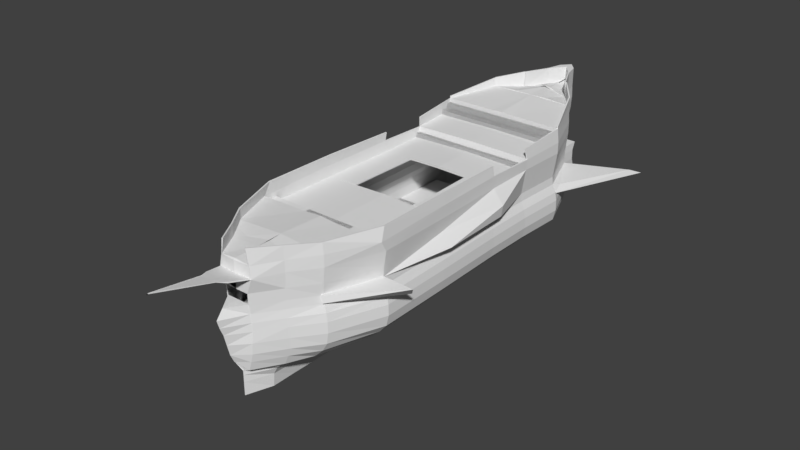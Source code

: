 # Source: ShipHull.blend  (saved by Blender 2.79.0; exported with 4.5.12 LTS)
import bpy
from mathutils import Matrix  # noqa: F401  (used for matrix-valued properties, if any)

bpy.ops.wm.read_factory_settings(use_empty=True)
scene = bpy.context.scene
scene.name = 'Scene'

# ---- collections
col_collection_1 = bpy.data.collections.new('Collection 1'); scene.collection.children.link(col_collection_1)

# ---- world
world_world = bpy.data.worlds.new('World'); scene.world = world_world
world_world.color = (0.05088, 0.05088, 0.05088)
world_world.use_sun_shadow = False
world_world.sun_shadow_jitter_overblur = 0.0
world_world.cycles.sampling_method = 'MANUAL'

# ---- meshes
me_outerhull = bpy.data.meshes.new('OuterHull')
me_outerhull.from_pydata([(-0.4215, -0.4842, -2.255e-08), (-0.3022, -1.0, 0.0), (-0.8175, -0.1964, 3.58e-08), (-1.291, -0.0191, 4.963e-08), (-1.834, 0.1366, 5.088e-08), (-2.209, 0.4834, 6.944e-08), (-2.485, 0.8023, 1.122e-07), (-2.583, 1.212, 1.322e-07), (-2.576, 1.623, 1.709e-07), (-2.513, 1.934, 2.002e-07), (-2.379, 2.238, 2.282e-07), (-2.344, 2.557, 2.534e-07), (-2.407, 3.001, 2.936e-07), (-2.492, 3.571, 3.453e-07), (-2.492, 4.015, 3.855e-07), (-2.429, 4.37, 4.126e-07), (-0.4215, -0.4842, -2.008), (-0.3022, -1.0, -2.008), (-0.8175, -0.1964, -2.008), (-1.291, -0.0191, -2.008), (-1.834, 0.1366, -2.008), (-2.209, 0.4834, -2.008), (-2.485, 0.8023, -2.008), (-2.583, 1.212, -2.008), (-2.576, 1.623, -2.008), (-2.513, 1.934, -2.008), (-2.379, 2.238, -2.008), (-2.344, 2.557, -2.008), (-2.407, 3.001, -2.008), (-2.492, 3.571, -2.008), (-2.492, 3.962, -2.064), (-2.429, 4.37, -2.008), (-0.4215, -0.4842, -4.015), (-0.3022, -1.0, -4.015), (-0.8175, -0.1964, -4.015), (-1.291, -0.0191, -4.015), (-1.834, 0.1366, -4.015), (-2.209, 0.4834, -4.015), (-2.558, 0.8023, -4.015), (-2.657, 1.212, -4.015), (-2.65, 1.623, -4.015), (-2.587, 1.934, -4.015), (-2.453, 2.238, -4.015), (-2.418, 2.557, -4.015), (-2.481, 3.001, -4.015), (-2.566, 3.571, -4.015), (-2.566, 4.015, -4.015), (-2.502, 4.564, -4.015), (-0.3485, -0.4842, -6.001), (-0.2659, -1.0, -6.001), (-0.623, -0.1964, -6.001), (-0.9509, -0.0191, -6.001), (-1.328, 0.1366, -6.001), (-1.587, 0.4834, -6.001), (-1.778, 0.8023, -6.001), (-1.847, 1.212, -6.001), (-1.842, 1.623, -6.001), (-1.798, 1.934, -6.001), (-1.705, 2.238, -6.001), (-1.681, 2.557, -6.001), (-1.725, 3.001, -6.001), (-1.783, 3.571, -6.001), (-1.783, 4.015, -6.001), (-1.739, 4.702, -6.001), (-0.3107, -0.4842, -6.992), (-0.2711, -1.0, -6.992), (-0.4418, -0.1964, -6.992), (-0.5986, -0.0191, -6.992), (-0.7786, 0.1366, -6.992), (-0.9027, 0.4834, -6.992), (-0.9941, 0.8023, -6.992), (-1.027, 1.212, -6.992), (-1.024, 1.623, -6.992), (-1.003, 1.934, -6.992), (-0.9591, 2.238, -6.992), (-0.9475, 2.557, -6.992), (-0.9685, 3.001, -6.992), (-0.9965, 3.571, -6.992), (-0.9965, 4.015, -6.992), (-0.9755, 4.598, -6.992), (-0.2528, 0.1366, -6.992), (-0.1828, -0.0191, -6.992), (-0.06274, -0.1964, -6.992), (-0.0416, -0.4842, -6.992), (-0.2528, -0.01938, -6.992), (-0.2895, 0.1366, -8.001), (-0.4135, 0.4834, -8.001), (-0.5049, 0.8023, -8.001), (-0.5377, 1.212, -8.001), (-0.5353, 1.623, -8.001), (-0.5143, 1.934, -8.001), (-0.4699, 2.238, -8.001), (-0.4584, 2.557, -8.001), (-0.4794, 3.001, -8.001), (-0.5074, 3.571, -8.001), (-0.5074, 4.015, -8.001), (-0.4864, 4.438, -8.001), (-0.4135, 0.4834, -8.837), (-0.5049, 0.8023, -8.837), (-0.5377, 1.212, -8.66), (-0.5353, 1.623, -8.659), (-0.5143, 1.934, -8.837), (-0.02418, 0.4834, -8.837), (-0.1156, 0.8023, -8.837), (-0.1483, 1.212, -8.66), (-0.146, 1.623, -8.669), (-0.1249, 1.934, -8.837), (-0.1249, 1.934, -8.009), (-0.2808, 1.934, -8.001), (-0.4699, 2.238, -8.001), (-0.2997, 2.238, -8.315), (-0.2801, 2.557, -8.379), (-0.3157, 3.001, -8.451), (-0.3383, 3.571, -8.586), (-0.3632, 4.015, -8.586), (-0.3276, 4.438, -8.612), (-0.2997, 2.238, -8.315), (-0.2746, 2.238, -8.048), (-0.2746, 2.238, -8.329), (-0.2904, 3.001, -8.598), (-0.2187, 3.571, -8.764), (-0.205, 4.015, -8.866), (-0.1357, 4.438, -8.983), (-0.4215, -0.4842, 2.994), (-0.3022, -1.0, 2.994), (-0.8175, -0.1964, 2.994), (-1.291, -0.0191, 2.994), (-1.834, 0.1366, 2.994), (-2.278, 0.4834, 2.994), (-2.554, 0.8023, 2.994), (-2.653, 1.212, 2.994), (-2.646, 1.623, 2.994), (-2.582, 1.934, 2.994), (-2.448, 2.238, 2.994), (-2.413, 2.557, 2.994), (-2.477, 3.001, 2.994), (-2.561, 3.571, 2.994), (-2.561, 4.015, 2.994), (-2.498, 4.438, 2.994), (-0.4215, -0.4842, 5.987), (-0.3022, -1.0, 5.987), (-0.8175, -0.1964, 5.987), (-1.291, -0.0191, 5.987), (-1.943, 0.1366, 5.987), (-2.318, 0.4834, 5.987), (-2.593, 0.8023, 5.987), (-2.692, 1.212, 5.987), (-2.685, 1.623, 5.987), (-2.622, 1.934, 5.987), (-2.488, 2.238, 5.987), (-2.453, 2.557, 5.987), (-2.516, 3.001, 5.987), (-2.601, 3.571, 5.987), (-2.601, 3.94, 6.201), (-2.537, 4.438, 5.987), (-0.3624, -0.4842, 8.017), (-0.282, -1.0, 8.017), (-0.6295, -0.1964, 8.017), (-0.9486, -0.0191, 8.017), (-1.315, 0.1366, 8.017), (-1.663, 0.4834, 8.017), (-1.849, 0.8023, 8.017), (-1.916, 1.212, 8.017), (-1.911, 1.623, 8.017), (-1.868, 1.934, 8.017), (-1.778, 2.238, 8.017), (-1.755, 2.557, 8.017), (-1.797, 3.001, 8.017), (-1.854, 3.571, 8.017), (-1.854, 4.015, 8.017), (-1.812, 4.438, 8.017), (-0.3426, -0.4842, 8.984), (-0.2968, -1.0, 8.984), (-0.4947, -0.1964, 8.984), (-0.6765, -0.0191, 8.984), (-0.8852, 0.1366, 8.984), (-1.029, 0.4834, 8.984), (-1.135, 0.8023, 8.984), (-1.173, 1.212, 8.984), (-1.17, 1.623, 8.984), (-1.146, 1.934, 8.984), (-1.094, 2.238, 8.984), (-1.081, 2.557, 8.984), (-1.105, 3.001, 8.984), (-1.138, 3.571, 8.984), (-1.138, 4.015, 8.984), (-1.114, 4.497, 8.984), (0.1244, -0.4842, 9.952), (0.1596, -1.0, 9.952), (0.007409, -0.1964, 9.952), (-0.1324, -0.0191, 9.952), (-0.2929, 0.1366, 9.952), (-0.4035, 0.4834, 9.952), (-0.485, 0.8023, 9.952), (-0.5142, 1.212, 9.952), (-0.5121, 1.623, 9.952), (-0.4933, 1.934, 9.952), (-0.4538, 2.238, 9.952), (-0.4435, 2.557, 9.952), (-0.4622, 3.001, 9.952), (-0.6543, 3.571, 9.952), (-0.5815, 4.015, 9.952), (-0.478, 4.571, 9.952), (0.03993, 0.4834, 10.27), (-0.04157, 0.8023, 10.42), (-0.07077, 1.212, 10.52), (-0.5121, 1.623, 9.952), (-0.4933, 1.934, 9.952), (-0.4538, 2.238, 9.952), (-0.4435, 2.557, 9.952), (-0.2165, 1.623, 10.64), (-0.1977, 1.934, 10.77), (-0.1582, 2.238, 10.86), (-0.1479, 2.557, 10.6), (-0.1747, 2.557, 9.952), (-0.1935, 3.001, 9.952), (-0.2184, 3.571, 10.01), (-0.1747, 2.557, 9.952), (-0.4872, 3.735, 10.7), (-0.2184, 3.676, 10.49), (-0.3259, 3.802, 11.04), (-0.05718, 3.802, 11.04), (-0.3259, 3.802, 11.04), (-0.3259, 3.802, 11.04), (-0.05718, 3.802, 11.04), (-0.3259, 3.802, 11.04), (-0.2991, 4.314, 13.27), (-0.0303, 4.314, 13.27), (-0.2991, 4.314, 13.27), (-0.2181, 4.015, 10.01), (-0.1169, 3.001, 9.952), (-1.363, 4.371e-08, 1.0), (0.6372, 4.371e-08, 1.0), (-1.363, -4.371e-08, -1.0), (0.6372, -4.371e-08, -1.0), (-1.363, -1.758e-07, -4.023), (-1.363, -8.841e-08, -2.023), (0.6372, -8.841e-08, -2.023), (0.6372, -1.758e-07, -4.023), (-1.363, 1.317e-07, 3.014), (0.6372, 1.317e-07, 3.014), (-1.363, 2.632e-07, 6.021), (0.6372, 2.632e-07, 6.021), (-1.018, 3.399e-07, 8.008), (0.9817, 3.399e-07, 8.008), (-1.018, 3.399e-07, 8.008), (0.9817, 3.399e-07, 8.008), (-0.6872, 4.126e-07, 8.975), (-0.197, 4.126e-07, 8.975), (0.09985, 0.1366, 8.984), (-0.04398, 0.4834, 8.984), (-0.15, 0.8023, 8.984), (-0.1879, 1.212, 8.984), (0.2979, 4.126e-07, 8.975), (-0.2991, 4.067, 8.984), (0.2573, 4.067, 9.952), (-0.7035, 3.94, 6.201), (0.04293, 4.067, 8.017), (-0.237, 3.993, 6.201), (-2.488, 2.238, 5.987), (-2.453, 2.557, 5.987), (-1.778, 2.238, 8.017), (-1.755, 2.557, 8.017), (-3.394, 2.153, 5.66), (-3.672, 2.524, 5.961), (-1.853, 2.335, 8.099), (-1.804, 2.562, 8.099), (-2.576, 1.932, -4.047), (-2.584, 2.145, -4.354), (-4.105, 1.831, -7.974), (-3.861, 2.022, -7.481), (-2.502, 4.64, -4.015), (-1.739, 5.046, -6.001), (-1.739, 5.058, -6.001), (-0.9755, 5.206, -6.992), (-0.9755, 5.216, -6.992), (-0.4864, 5.216, -8.001), (-0.3276, 5.216, -8.612), (-0.1357, 5.216, -8.983), (-0.2221, 3.648, 2.994), (-0.2615, 3.648, 5.987), (-1.0, 3.598, 6.552), (-1.0, 3.764, 6.552), (-1.0, 3.598, 5.614), (-1.0, 3.764, 5.681), (1.0, 3.598, 6.552), (2.574, 3.764, 6.23), (1.0, 3.598, 5.614), (2.61, 3.764, 5.681), (-1.252, 3.616, 3.434e-07), (-1.322, 3.616, 2.994), (0.1176, 3.646, 3.421e-07), (0.1176, 3.646, -2.008), (-0.1202, 4.0, -2.064), (-0.1941, 4.053, -4.015), (-0.4861, 4.564, -4.015), (0.277, 4.734, -6.001), (-0.07782, 4.596, -4.015), (-2.498, 3.562, -1.844), (-2.498, 3.744, -1.844), (-2.498, 3.562, -2.347), (-2.498, 3.744, -2.347), (2.498, 3.562, -1.844), (2.498, 3.744, -1.844), (2.498, 3.562, -2.347), (2.498, 3.744, -2.347), (-2.532, 3.981, -3.52), (-2.532, 4.187, -3.52), (-2.532, 3.981, -4.118), (-2.532, 4.187, -4.118), (2.532, 3.981, -3.52), (2.532, 4.187, -3.52), (2.532, 3.981, -4.118), (2.532, 4.187, -4.118), (-2.515, 4.198, -3.809), (-2.515, 4.394, -3.809), (-2.515, 4.198, -4.087), (-2.515, 4.394, -4.087), (2.515, 4.198, -3.809), (2.515, 4.394, -3.809), (2.515, 4.198, -4.087), (2.515, 4.394, -4.087), (-0.6497, 4.759, -6.001), (0.1142, 4.796, -6.992), (0.1142, 4.734, -6.011), (-0.2893, 4.831, -6.992), (0.1998, 4.727, -8.001), (-0.2684, 4.644, -8.612), (-0.07651, 4.644, -8.983), (-0.1934, 4.652, -8.001), (-0.03456, 4.652, -8.612), (-0.4598, -0.5096, -2.255e-08), (-0.347, -1.01, 0.0), (-0.8393, -0.2369, 3.58e-08), (-1.305, -0.06278, 4.963e-08), (-1.857, 0.09652, 5.088e-08), (-2.242, 0.4513, -0.0002189), (-2.525, 0.7813, -0.0004744), (-2.629, 1.207, -0.0005291), (-2.622, 1.628, -0.0005291), (-2.557, 1.948, -0.000508), (-2.423, 2.25, -0.0005136), (-2.898, 2.556, -0.0005318), (-2.961, 2.994, -0.0005262), (-2.532, 3.548, -0.0004573), (-2.538, 4.018, -0.0007114), (-2.474, 4.378, -0.001062), (-0.4598, -0.5096, -2.008), (-0.347, -1.01, -2.008), (-0.8393, -0.2369, -2.008), (-1.305, -0.06278, -2.008), (-1.857, 0.09652, -2.008), (-2.242, 0.4514, -2.008), (-2.525, 0.7811, -2.007), (-2.629, 1.207, -2.007), (-2.622, 1.628, -2.007), (-2.557, 1.948, -2.007), (-2.423, 2.25, -2.007), (-2.39, 2.556, -2.007), (-2.453, 2.994, -2.007), (-2.534, 3.556, -2.017), (-2.534, 3.948, -2.077), (-2.474, 4.377, -2.005), (-0.4599, -0.5094, -4.016), (-0.347, -1.01, -4.016), (-0.8393, -0.2369, -4.016), (-1.305, -0.06273, -4.017), (-1.858, 0.09712, -4.019), (-2.24, 0.4501, -4.02), (-2.598, 0.7799, -4.022), (-2.702, 1.207, -4.023), (-2.695, 1.628, -4.023), (-2.63, 1.947, -4.022), (-2.496, 2.254, -4.017), (-2.463, 2.556, -4.023), (-2.526, 2.994, -4.023), (-2.611, 3.568, -4.023), (-2.608, 4.007, -4.032), (-2.541, 4.556, -4.04), (-0.39, -0.504, -6.004), (-0.3114, -1.007, -6.002), (-0.6509, -0.2327, -6.006), (-0.9706, -0.06025, -6.007), (-1.355, 0.102, -6.014), (-1.622, 0.4598, -6.019), (-1.816, 0.7879, -6.023), (-1.886, 1.209, -6.025), (-1.881, 1.626, -6.025), (-1.822, 1.921, -6.038), (-1.735, 2.257, -6.031), (-1.721, 2.557, -6.024), (-1.765, 2.997, -6.024), (-1.823, 3.569, -6.024), (-1.823, 4.016, -6.024), (-1.776, 4.684, -6.022), (-0.3397, -0.492, -7.027), (-0.3149, -1.003, -7.006), (-0.4658, -0.2131, -7.028), (-0.6182, -0.04008, -7.028), (-0.7924, 0.09628, -7.009), (-0.8855, 0.4727, -7.033), (-0.9837, 0.7966, -7.036), (-1.007, 1.212, -7.034), (-1.003, 1.623, -7.033), (-0.984, 1.935, -7.034), (-0.9286, 2.236, -7.026), (-0.9183, 2.557, -7.028), (-0.9444, 3.001, -7.031), (-0.9752, 3.57, -7.033), (-0.9745, 4.014, -7.032), (-0.9636, 4.502, -7.013), (-0.2528, 0.1045, -7.025), (-0.1828, -0.0191, -7.038), (-0.06274, -0.1964, -7.038), (-0.0416, -0.4842, -7.038), (-0.2528, -0.01938, -6.946), (-0.2476, 0.1498, -7.987), (-0.3708, 0.4972, -7.991), (-0.4608, 0.8104, -7.991), (-0.4929, 1.214, -7.991), (-0.4905, 1.621, -7.991), (-0.478, 1.918, -7.978), (-0.4289, 2.237, -7.98), (-0.417, 2.558, -7.981), (-0.4373, 3.003, -7.983), (-0.4645, 3.573, -7.984), (-0.4641, 4.014, -7.985), (-0.4486, 4.461, -7.989), (-0.3893, 0.5076, -8.807), (-0.4732, 0.8008, -8.804), (-0.5025, 1.208, -8.631), (-0.4993, 1.629, -8.631), (-0.4894, 1.914, -8.804), (-0.02418, 0.5089, -8.799), (-0.1156, 0.794, -8.792), (-0.1481, 1.203, -8.615), (-0.1451, 1.635, -8.625), (-0.1249, 1.909, -8.799), (-0.1235, 1.898, -7.981), (-0.2783, 1.904, -7.967), (-0.4699, 2.238, -8.047), (-0.2584, 2.239, -8.335), (-0.2377, 2.56, -8.361), (-0.2714, 3.005, -8.44), (-0.2966, 3.574, -8.567), (-0.3205, 4.015, -8.568), (-0.2881, 4.456, -8.597), (-0.2997, 2.238, -8.361), (-0.2658, 2.245, -8.004), (-0.2731, 2.227, -8.285), (-0.2457, 3.005, -8.588), (-0.1801, 3.574, -8.739), (-0.1647, 4.016, -8.844), (-0.09689, 4.452, -8.963), (-0.4598, -0.5096, 2.994), (-0.347, -1.01, 2.994), (-0.8393, -0.2369, 2.994), (-1.305, -0.06278, 2.994), (-1.855, 0.09558, 2.993), (-2.31, 0.4501, 2.993), (-2.595, 0.7813, 2.993), (-2.699, 1.207, 2.993), (-2.691, 1.628, 2.993), (-2.626, 1.948, 2.993), (-2.493, 2.25, 2.993), (-2.968, 2.556, 2.993), (-2.522, 2.994, 2.993), (-2.601, 3.548, 2.993), (-2.607, 4.019, 2.993), (-2.543, 4.445, 2.993), (-0.4599, -0.5094, 5.988), (-0.3471, -1.01, 5.988), (-0.8393, -0.2369, 5.989), (-1.304, -0.06302, 5.989), (-1.966, 0.09661, 5.991), (-2.351, 0.4519, 5.993), (-2.634, 0.7821, 5.994), (-2.737, 1.207, 5.995), (-2.73, 1.628, 5.995), (-2.665, 1.948, 5.995), (-2.526, 2.251, 5.965), (-2.493, 2.555, 5.965), (-2.561, 2.994, 5.995), (-2.645, 3.561, 5.984), (-2.644, 3.957, 6.201), (-2.582, 4.446, 5.993), (-0.404, -0.5038, 8.018), (-0.3275, -1.007, 8.017), (-0.6579, -0.2325, 8.02), (-0.9688, -0.06014, 8.021), (-1.341, 0.09978, 8.027), (-1.697, 0.4576, 8.033), (-1.888, 0.7883, 8.037), (-1.956, 1.209, 8.039), (-1.951, 1.626, 8.039), (-1.908, 1.943, 8.038), (-1.822, 2.248, 8.008), (-1.8, 2.555, 8.008), (-1.838, 2.997, 8.038), (-1.895, 3.569, 8.038), (-1.894, 4.025, 8.038), (-1.851, 4.442, 8.039), (-0.3855, -0.4972, 8.995), (-0.3416, -1.004, 8.994), (-0.5299, -0.224, 8.995), (-0.7049, -0.05343, 8.995), (-0.9211, 0.108, 8.981), (-1.072, 0.4662, 8.984), (-1.18, 0.7925, 8.989), (-1.215, 1.21, 9.002), (-1.208, 1.624, 9.011), (-1.183, 1.939, 9.01), (-1.132, 2.242, 9.01), (-1.119, 2.557, 9.01), (-1.144, 2.998, 9.009), (-1.177, 3.57, 9.008), (-1.172, 3.995, 9.006), (-1.152, 4.499, 9.009), (0.08371, -0.4933, 9.971), (0.1181, -1.003, 9.971), (-0.02928, -0.2172, 9.97), (-0.1642, -0.04755, 9.969), (-0.3257, 0.1162, 9.977), (-0.4372, 0.4721, 9.981), (-0.5208, 0.7964, 9.98), (-0.551, 1.21, 9.979), (-0.5529, 1.624, 9.93), (-0.5339, 1.938, 9.93), (-0.4938, 2.242, 9.929), (-0.4894, 2.557, 9.954), (-0.489, 2.995, 9.988), (-0.6902, 3.553, 9.974), (-0.6172, 3.986, 9.948), (-0.5162, 4.578, 9.976), (0.01537, 0.4652, 10.3), (-0.07334, 0.7904, 10.45), (-0.1082, 1.201, 10.55), (-0.5513, 1.621, 9.928), (-0.531, 1.937, 9.925), (-0.4917, 2.243, 9.926), (-0.4754, 2.583, 9.931), (-0.2583, 1.613, 10.65), (-0.2412, 1.934, 10.78), (-0.2015, 2.245, 10.87), (-0.188, 2.575, 10.61), (-0.174, 2.546, 9.907), (-0.199, 2.999, 9.997), (-0.2515, 3.54, 10.0), (-0.1747, 2.603, 9.952), (-0.4885, 3.69, 10.71), (-0.2288, 3.632, 10.5), (-0.3259, 3.775, 11.0), (-0.05765, 3.77, 11.01), (-0.3259, 3.802, 10.99), (-0.3259, 3.79, 11.0), (-0.05718, 3.766, 11.01), (-0.3259, 3.802, 10.99), (-0.2991, 4.278, 13.24), (-0.0303, 4.269, 13.28), (-0.2991, 4.314, 13.22), (-0.2162, 3.991, 9.971), (-0.1169, 3.001, 9.998), (-1.363, -0.046, 1.0), (0.6372, -0.046, 1.0), (-1.33, 0.03252, -1.0), (0.6372, 0.046, -1.0), (-1.363, -0.046, -4.023), (-1.363, -0.046, -2.023), (0.6372, -0.046, -2.023), (0.6372, -0.046, -4.023), (-1.363, -0.046, 3.014), (0.6372, -0.046, 3.014), (-1.363, -0.046, 6.021), (0.6372, -0.046, 6.021), (-1.018, -0.03417, 7.977), (0.9817, -0.0306, 7.973), (-1.018, -0.02851, 7.972), (0.9817, -0.01843, 7.966), (-0.6872, -0.02595, 8.937), (-0.197, -0.046, 8.975), (0.09985, 0.1387, 8.938), (-0.04398, 0.4834, 8.938), (-0.15, 0.8023, 8.938), (-0.1879, 1.212, 8.938), (0.2979, 0.003106, 8.929), (-0.2962, 4.021, 8.984), (0.2569, 4.029, 9.926), (-0.7055, 3.98, 6.179), (0.04152, 4.11, 7.999), (-0.2415, 4.033, 6.181), (-2.481, 2.219, 5.947), (-2.45, 2.577, 5.946), (-1.789, 2.213, 7.98), (-1.735, 2.585, 7.985), (-3.414, 2.13, 5.626), (-3.715, 2.539, 5.955), (-1.861, 2.318, 8.141), (-1.796, 2.588, 8.137), (-2.597, 1.895, -4.028), (-2.614, 2.18, -4.348), (-4.129, 1.825, -8.012), (-3.881, 2.063, -7.485), (-2.545, 4.64, -4.032), (-1.782, 5.046, -6.018), (-1.776, 5.058, -6.03), (-1.012, 5.206, -7.02), (-0.9341, 5.216, -6.972), (-0.4432, 5.216, -7.985), (-0.2846, 5.216, -8.596), (-0.0948, 5.216, -8.962), (-0.2206, 3.602, 2.994), (-0.262, 3.628, 5.946), (-0.9734, 3.625, 6.525), (-0.9735, 3.738, 6.525), (-0.9743, 3.62, 5.645), (-0.9724, 3.734, 5.701), (0.9934, 3.616, 6.51), (2.534, 3.762, 6.208), (0.9979, 3.625, 5.651), (2.57, 3.762, 5.704), (-1.251, 3.57, 3.825e-05), (-1.32, 3.57, 2.994), (0.1189, 3.6, 3.421e-07), (0.1187, 3.606, -2.031), (-0.1197, 3.97, -2.099), (-0.1936, 4.023, -4.05), (-0.485, 4.533, -4.049), (0.278, 4.688, -6.005), (-0.07501, 4.56, -4.044), (-2.472, 3.588, -1.87), (-2.472, 3.718, -1.87), (-2.472, 3.588, -2.321), (-2.472, 3.718, -2.321), (2.472, 3.588, -1.87), (2.472, 3.718, -1.87), (2.472, 3.588, -2.321), (2.472, 3.718, -2.321), (-2.506, 4.008, -3.547), (-2.506, 4.16, -3.547), (-2.506, 4.008, -4.092), (-2.506, 4.16, -4.092), (2.506, 4.008, -3.547), (2.506, 4.16, -3.547), (2.506, 4.008, -4.092), (2.506, 4.16, -4.092), (-2.488, 4.225, -3.836), (-2.488, 4.367, -3.836), (-2.488, 4.225, -4.06), (-2.488, 4.367, -4.06), (2.488, 4.225, -3.836), (2.488, 4.367, -3.836), (2.488, 4.225, -4.06), (2.488, 4.367, -4.06), (-0.6466, 4.676, -5.964), (0.1211, 4.751, -6.991), (0.1153, 4.689, -6.02), (-0.3028, 4.8, -7.003), (0.1864, 4.697, -8.012), (-0.308, 4.656, -8.632), (-0.1161, 4.656, -9.004), (-0.2202, 4.689, -8.008), (-0.06143, 4.689, -8.619), (-0.2686, -0.0191, -4.015), (0.07121, -0.0191, -6.001), (-0.7924, 0.09628, -7.009), (-0.2528, 0.1045, -7.025), (-0.1548, -0.0191, -6.001), (0.01741, 0.1366, -6.992), (-0.1774, 0.8927, 1.0), (1.823, 0.8927, 1.0), (-0.1774, 0.8927, -1.0), (1.823, 0.8927, -1.0), (-0.1774, 1.215, -1.0), (-0.1774, 1.215, 1.0), (1.823, 1.215, 1.0), (1.823, 1.215, -1.0), (-0.1774, 1.215, 5.054), (-0.1774, 1.215, 7.054), (2.257, 1.215, 7.054), (1.823, 1.215, 5.054), (2.584, 1.215, 1.0), (2.584, 1.215, -1.0), (2.253, 1.215, 7.054), (2.584, 1.215, 5.054), (-0.1774, 1.215, -3.281), (1.823, 1.215, -3.281), (2.584, 1.215, -3.281), (-0.1774, 1.215, 9.055), (1.145, 1.215, 9.055)], [(117, 118), (214, 217), (448, 449), (545, 548)], [(11, 28, 12), (4, 21, 5), (12, 29, 13), (5, 22, 6), (14, 29, 30), (6, 23, 7), (7, 24, 8), (0, 18, 2), (8, 25, 9), (1, 16, 0), (9, 26, 10), (3, 20, 4), (10, 27, 11), (2, 19, 3), (28, 43, 44), (20, 37, 21), (29, 44, 45), (22, 37, 38), (30, 45, 46), (23, 38, 39), (30, 47, 31), (23, 40, 24), (16, 34, 18), (24, 41, 25), (17, 32, 16), (25, 42, 26), (19, 36, 20), (26, 43, 27), (18, 35, 19), (35, 52, 36), (43, 58, 59), (34, 51, 35), (43, 60, 44), (36, 53, 37), (44, 61, 45), (37, 54, 38), (45, 62, 46), (38, 55, 39), (47, 62, 63), (40, 55, 56), (32, 50, 34), (41, 56, 57), (33, 48, 32), (58, 268, 270), (57, 72, 73), (49, 64, 48), (58, 73, 74), (51, 68, 52), (59, 74, 75), (50, 67, 51), (59, 76, 60), (52, 69, 53), (60, 77, 61), (53, 70, 54), (61, 78, 62), (54, 71, 55), (62, 79, 63), (56, 71, 72), (48, 66, 50), (82, 64, 83), (75, 91, 74), (72, 88, 71), (78, 96, 95), (68, 86, 85), (75, 93, 92), (73, 89, 72), (69, 87, 86), (76, 94, 93), (74, 90, 73), (70, 88, 87), (78, 94, 77), (81, 66, 82), (68, 81, 84), (68, 80, 85), (88, 100, 99), (86, 98, 97), (90, 100, 89), (87, 99, 98), (100, 104, 99), (97, 103, 102), (101, 105, 100), (98, 104, 103), (97, 85, 86), (106, 101, 108), (109, 110, 91), (96, 114, 95), (94, 112, 93), (92, 110, 91), (94, 114, 113), (93, 111, 92), (117, 107, 108), (112, 113, 119), (12, 134, 11), (5, 127, 4), (13, 135, 12), (6, 128, 5), (14, 136, 13), (7, 129, 6), (15, 137, 14), (7, 131, 130), (2, 123, 0), (8, 132, 131), (0, 124, 1), (9, 133, 132), (4, 126, 3), (10, 134, 133), (3, 125, 2), (131, 148, 147), (123, 140, 124), (132, 149, 148), (127, 142, 126), (133, 150, 149), (126, 141, 125), (135, 150, 134), (128, 143, 127), (136, 151, 135), (129, 144, 128), (137, 152, 136), (130, 145, 129), (137, 154, 153), (130, 147, 146), (125, 139, 123), (153, 170, 169), (147, 162, 146), (139, 157, 155), (148, 163, 147), (140, 155, 156), (149, 164, 148), (142, 159, 158), (150, 259, 149), (141, 158, 157), (150, 167, 166), (143, 160, 159), (151, 168, 167), (144, 161, 160), (153, 168, 152), (145, 162, 161), (160, 177, 176), (169, 184, 168), (161, 178, 177), (170, 185, 169), (163, 178, 162), (155, 173, 171), (164, 179, 163), (156, 171, 172), (165, 180, 164), (158, 175, 174), (166, 181, 165), (157, 174, 173), (166, 183, 182), (159, 176, 175), (167, 184, 183), (182, 199, 198), (175, 192, 191), (183, 200, 199), (176, 193, 192), (185, 200, 184), (177, 194, 193), (186, 201, 185), (179, 194, 178), (171, 189, 187), (180, 195, 179), (172, 187, 188), (181, 196, 180), (174, 191, 190), (182, 197, 181), (173, 190, 189), (194, 204, 193), (192, 204, 203), (198, 208, 197), (197, 207, 196), (196, 206, 195), (208, 213, 212), (208, 211, 207), (207, 210, 206), (206, 205, 194), (192, 203, 191), (200, 219, 216), (209, 217, 213), (218, 221, 219), (199, 216, 215), (222, 223, 220), (220, 224, 221), (225, 226, 223), (224, 226, 227), (201, 216, 229), (216, 219, 215), (233, 232, 231), (237, 235, 236), (234, 237, 232), (233, 236, 235), (233, 238, 234), (232, 236, 231), (231, 240, 232), (239, 242, 240), (242, 243, 244), (243, 246, 244), (245, 248, 246), (177, 252, 178), (176, 251, 177), (175, 250, 176), (249, 247, 253), (201, 254, 185), (169, 256, 257), (256, 258, 257), (257, 185, 254), (259, 265, 261), (149, 261, 165), (165, 262, 166), (166, 260, 150), (264, 265, 263), (260, 263, 259), (260, 266, 264), (262, 265, 266), (267, 270, 268), (42, 267, 268), (57, 270, 269), (57, 267, 41), (63, 271, 47), (63, 274, 273), (115, 278, 122), (96, 277, 115), (79, 276, 96), (136, 280, 279), (256, 280, 258), (281, 284, 283), (284, 287, 283), (287, 286, 285), (285, 282, 281), (287, 281, 283), (284, 286, 288), (13, 290, 289), (13, 292, 29), (30, 294, 46), (63, 295, 296), (295, 297, 296), (295, 294, 297), (293, 29, 292), (299, 300, 298), (301, 304, 300), (305, 302, 304), (303, 298, 302), (304, 298, 300), (301, 303, 305), (306, 309, 308), (309, 312, 308), (313, 310, 312), (311, 306, 310), (312, 306, 308), (309, 311, 313), (315, 316, 314), (317, 320, 316), (321, 318, 320), (319, 314, 318), (320, 314, 316), (317, 319, 321), (79, 322, 323), (63, 324, 322), (229, 255, 201), (96, 325, 79), (122, 327, 115), (115, 329, 96), (11, 27, 28), (4, 20, 21), (12, 28, 29), (5, 21, 22), (14, 13, 29), (6, 22, 23), (7, 23, 24), (0, 16, 18), (8, 24, 25), (1, 17, 16), (9, 25, 26), (3, 19, 20), (10, 26, 27), (2, 18, 19), (28, 27, 43), (20, 36, 37), (29, 28, 44), (22, 21, 37), (30, 29, 45), (23, 22, 38), (30, 46, 47), (23, 39, 40), (16, 32, 34), (24, 40, 41), (17, 33, 32), (25, 41, 42), (19, 35, 36), (26, 42, 43), (18, 34, 35), (35, 51, 52), (43, 42, 58), (34, 50, 51), (43, 59, 60), (36, 52, 53), (44, 60, 61), (37, 53, 54), (45, 61, 62), (38, 54, 55), (47, 46, 62), (40, 39, 55), (32, 48, 50), (41, 40, 56), (33, 49, 48), (58, 42, 268), (57, 56, 72), (49, 65, 64), (58, 57, 73), (51, 67, 68), (59, 58, 74), (50, 66, 67), (59, 75, 76), (52, 68, 69), (60, 76, 77), (53, 69, 70), (61, 77, 78), (54, 70, 71), (62, 78, 79), (56, 55, 71), (48, 64, 66), (65, 83, 64), (82, 66, 64), (75, 92, 91), (72, 89, 88), (78, 79, 96), (68, 69, 86), (75, 76, 93), (73, 90, 89), (69, 70, 87), (76, 77, 94), (74, 91, 90), (70, 71, 88), (78, 95, 94), (81, 67, 66), (84, 80, 68), (68, 67, 81), (88, 89, 100), (86, 87, 98), (90, 101, 100), (87, 88, 99), (100, 105, 104), (97, 98, 103), (101, 106, 105), (98, 99, 104), (97, 102, 85), (90, 108, 101), (107, 106, 108), (109, 116, 110), (96, 115, 114), (94, 113, 112), (92, 111, 110), (94, 95, 114), (93, 112, 111), (108, 90, 91), (91, 117, 108), (120, 119, 113), (111, 112, 119), (113, 114, 120), (115, 122, 121), (121, 120, 114), (114, 115, 121), (12, 135, 134), (5, 128, 127), (13, 136, 135), (6, 129, 128), (14, 137, 136), (7, 130, 129), (15, 138, 137), (7, 8, 131), (2, 125, 123), (8, 9, 132), (0, 123, 124), (9, 10, 133), (4, 127, 126), (10, 11, 134), (3, 126, 125), (131, 132, 148), (123, 139, 140), (132, 133, 149), (127, 143, 142), (133, 134, 150), (126, 142, 141), (135, 151, 150), (128, 144, 143), (136, 152, 151), (129, 145, 144), (137, 153, 152), (130, 146, 145), (137, 138, 154), (130, 131, 147), (125, 141, 139), (153, 154, 170), (147, 163, 162), (139, 141, 157), (148, 164, 163), (140, 139, 155), (149, 165, 164), (142, 143, 159), (150, 260, 259), (141, 142, 158), (150, 151, 167), (143, 144, 160), (151, 152, 168), (144, 145, 161), (153, 169, 168), (145, 146, 162), (160, 161, 177), (169, 185, 184), (161, 162, 178), (170, 186, 185), (163, 179, 178), (155, 157, 173), (164, 180, 179), (156, 155, 171), (165, 181, 180), (158, 159, 175), (166, 182, 181), (157, 158, 174), (166, 167, 183), (159, 160, 176), (167, 168, 184), (182, 183, 199), (175, 176, 192), (183, 184, 200), (176, 177, 193), (185, 201, 200), (177, 178, 194), (186, 202, 201), (179, 195, 194), (171, 173, 189), (180, 196, 195), (172, 171, 187), (181, 197, 196), (174, 175, 191), (182, 198, 197), (173, 174, 190), (194, 205, 204), (192, 193, 204), (198, 209, 208), (197, 208, 207), (196, 207, 206), (208, 209, 213), (208, 212, 211), (207, 211, 210), (194, 195, 206), (206, 210, 205), (200, 218, 219), (218, 220, 221), (215, 230, 199), (199, 200, 216), (222, 225, 223), (220, 223, 224), (225, 228, 226), (224, 223, 226), (201, 200, 216), (233, 234, 232), (237, 238, 235), (234, 238, 237), (233, 231, 236), (233, 235, 238), (232, 237, 236), (231, 239, 240), (239, 241, 242), (242, 241, 243), (243, 245, 246), (245, 247, 248), (177, 251, 252), (176, 250, 251), (175, 249, 250), (249, 175, 247), (201, 255, 254), (169, 153, 256), (257, 169, 185), (259, 263, 265), (149, 259, 261), (165, 261, 262), (166, 262, 260), (264, 266, 265), (260, 264, 263), (260, 262, 266), (262, 261, 265), (267, 269, 270), (42, 41, 267), (57, 58, 270), (57, 269, 267), (63, 272, 271), (63, 79, 274), (115, 277, 278), (96, 276, 277), (79, 275, 276), (136, 152, 280), (256, 153, 152), (152, 280, 256), (281, 282, 284), (284, 288, 287), (287, 288, 286), (285, 286, 282), (287, 285, 281), (284, 282, 286), (13, 136, 290), (13, 291, 292), (30, 293, 294), (63, 47, 295), (295, 47, 46), (46, 294, 295), (293, 30, 29), (299, 301, 300), (301, 305, 304), (305, 303, 302), (303, 299, 298), (304, 302, 298), (301, 299, 303), (306, 307, 309), (309, 313, 312), (313, 311, 310), (311, 307, 306), (312, 310, 306), (309, 307, 311), (315, 317, 316), (317, 321, 320), (321, 319, 318), (319, 315, 314), (320, 318, 314), (317, 315, 319), (79, 63, 322), (63, 296, 324), (324, 323, 322), (229, 216, 255), (96, 326, 325), (122, 328, 327), (115, 330, 329), (342, 343, 359), (335, 336, 352), (343, 344, 360), (336, 337, 353), (345, 361, 360), (337, 338, 354), (338, 339, 355), (331, 333, 349), (339, 340, 356), (332, 331, 347), (340, 341, 357), (334, 335, 351), (341, 342, 358), (333, 334, 350), (359, 375, 374), (351, 352, 368), (360, 376, 375), (353, 369, 368), (361, 377, 376), (354, 370, 369), (361, 362, 378), (354, 355, 371), (347, 349, 365), (355, 356, 372), (348, 347, 363), (356, 357, 373), (350, 351, 367), (357, 358, 374), (349, 350, 366), (366, 367, 383), (374, 390, 389), (365, 366, 382), (374, 375, 391), (367, 368, 384), (375, 376, 392), (368, 369, 385), (376, 377, 393), (369, 370, 386), (378, 394, 393), (371, 387, 386), (363, 365, 381), (372, 388, 387), (364, 363, 379), (389, 601, 599), (388, 404, 403), (380, 379, 395), (389, 405, 404), (382, 383, 399), (390, 406, 405), (381, 382, 398), (390, 391, 407), (383, 384, 400), (391, 392, 408), (384, 385, 401), (392, 393, 409), (385, 386, 402), (393, 394, 410), (387, 403, 402), (379, 381, 397), (413, 414, 395), (406, 405, 422), (403, 402, 419), (409, 426, 427), (399, 416, 417), (406, 423, 424), (404, 403, 420), (400, 417, 418), (407, 424, 425), (405, 404, 421), (401, 418, 419), (409, 408, 425), (412, 413, 397), (399, 415, 412), (399, 416, 411), (419, 430, 431), (417, 428, 429), (421, 420, 431), (418, 429, 430), (431, 430, 435), (428, 433, 434), (432, 431, 436), (429, 434, 435), (428, 417, 416), (437, 439, 432), (440, 422, 441), (427, 426, 445), (425, 424, 443), (423, 422, 441), (425, 444, 445), (424, 423, 442), (448, 439, 438), (443, 450, 444), (343, 342, 465), (336, 335, 458), (344, 343, 466), (337, 336, 459), (345, 344, 467), (338, 337, 460), (346, 345, 468), (338, 461, 462), (333, 331, 454), (339, 462, 463), (331, 332, 455), (340, 463, 464), (335, 334, 457), (341, 464, 465), (334, 333, 456), (462, 478, 479), (454, 455, 471), (463, 479, 480), (458, 457, 473), (464, 480, 481), (457, 456, 472), (466, 465, 481), (459, 458, 474), (467, 466, 482), (460, 459, 475), (468, 467, 483), (461, 460, 476), (468, 484, 485), (461, 477, 478), (456, 454, 470), (484, 500, 501), (478, 477, 493), (470, 486, 488), (479, 478, 494), (471, 487, 486), (480, 479, 495), (473, 489, 490), (481, 480, 590), (472, 488, 489), (481, 497, 498), (474, 490, 491), (482, 498, 499), (475, 491, 492), (484, 483, 499), (476, 492, 493), (491, 507, 508), (500, 499, 515), (492, 508, 509), (501, 500, 516), (494, 493, 509), (486, 502, 504), (495, 494, 510), (487, 503, 502), (496, 495, 511), (489, 505, 506), (497, 496, 512), (488, 504, 505), (497, 513, 514), (490, 506, 507), (498, 514, 515), (513, 529, 530), (506, 522, 523), (514, 530, 531), (507, 523, 524), (516, 515, 531), (508, 524, 525), (517, 516, 532), (510, 509, 525), (502, 518, 520), (511, 510, 526), (503, 519, 518), (512, 511, 527), (505, 521, 522), (513, 512, 528), (504, 520, 521), (525, 524, 535), (523, 534, 535), (529, 528, 539), (528, 527, 538), (527, 526, 537), (539, 543, 544), (539, 538, 542), (538, 537, 541), (537, 525, 536), (523, 522, 534), (531, 547, 550), (540, 544, 548), (549, 550, 552), (530, 546, 547), (553, 551, 554), (551, 552, 555), (556, 554, 557), (555, 558, 557), (532, 560, 547), (547, 546, 550), (564, 562, 563), (568, 567, 566), (565, 563, 568), (564, 566, 567), (564, 565, 569), (563, 562, 567), (562, 563, 571), (570, 571, 573), (573, 575, 574), (574, 575, 577), (576, 577, 579), (508, 509, 583), (507, 508, 582), (506, 507, 581), (580, 584, 578), (532, 516, 585), (500, 588, 587), (587, 588, 589), (588, 585, 516), (590, 592, 596), (480, 496, 592), (496, 497, 593), (497, 481, 591), (595, 594, 596), (591, 590, 594), (591, 595, 597), (593, 597, 596), (598, 599, 601), (373, 599, 598), (388, 600, 601), (388, 372, 598), (394, 378, 602), (394, 604, 605), (446, 453, 609), (427, 446, 608), (410, 427, 607), (467, 610, 611), (587, 589, 611), (612, 614, 615), (615, 614, 618), (618, 616, 617), (616, 612, 613), (618, 614, 612), (615, 619, 617), (344, 620, 621), (344, 360, 623), (361, 377, 625), (394, 627, 626), (626, 627, 628), (626, 628, 625), (624, 623, 360), (630, 629, 631), (632, 631, 635), (636, 635, 633), (634, 633, 629), (635, 631, 629), (632, 636, 634), (637, 639, 640), (640, 639, 643), (644, 643, 641), (642, 641, 637), (643, 639, 637), (640, 644, 642), (646, 645, 647), (648, 647, 651), (652, 651, 649), (650, 649, 645), (651, 647, 645), (648, 652, 650), (410, 654, 653), (394, 653, 655), (560, 532, 586), (427, 410, 656), (453, 446, 658), (446, 427, 660), (342, 359, 358), (335, 352, 351), (343, 360, 359), (336, 353, 352), (345, 360, 344), (337, 354, 353), (338, 355, 354), (331, 349, 347), (339, 356, 355), (332, 347, 348), (340, 357, 356), (334, 351, 350), (341, 358, 357), (333, 350, 349), (359, 374, 358), (351, 368, 367), (360, 375, 359), (353, 368, 352), (361, 376, 360), (354, 369, 353), (361, 378, 377), (354, 371, 370), (347, 365, 363), (355, 372, 371), (348, 363, 364), (356, 373, 372), (350, 367, 366), (357, 374, 373), (349, 366, 365), (366, 383, 382), (374, 389, 373), (365, 382, 381), (374, 391, 390), (367, 384, 383), (375, 392, 391), (368, 385, 384), (376, 393, 392), (369, 386, 385), (378, 393, 377), (371, 386, 370), (363, 381, 379), (372, 387, 371), (364, 379, 380), (389, 599, 373), (388, 403, 387), (380, 395, 396), (389, 404, 388), (382, 399, 398), (390, 405, 389), (381, 398, 397), (390, 407, 406), (383, 400, 399), (391, 408, 407), (384, 401, 400), (392, 409, 408), (385, 402, 401), (393, 410, 409), (387, 402, 386), (379, 397, 395), (396, 395, 414), (413, 395, 397), (406, 422, 423), (403, 419, 420), (409, 427, 410), (399, 417, 400), (406, 424, 407), (404, 420, 421), (400, 418, 401), (407, 425, 408), (405, 421, 422), (401, 419, 402), (409, 425, 426), (412, 397, 398), (415, 399, 411), (399, 412, 398), (419, 431, 420), (417, 429, 418), (421, 431, 432), (418, 430, 419), (431, 435, 436), (428, 434, 429), (432, 436, 437), (429, 435, 430), (428, 416, 433), (421, 432, 439), (438, 439, 437), (440, 441, 447), (427, 445, 446), (425, 443, 444), (423, 441, 442), (425, 445, 426), (424, 442, 443), (439, 422, 421), (422, 439, 448), (451, 444, 450), (442, 450, 443), (444, 451, 445), (446, 452, 453), (452, 445, 451), (445, 452, 446), (343, 465, 466), (336, 458, 459), (344, 466, 467), (337, 459, 460), (345, 467, 468), (338, 460, 461), (346, 468, 469), (338, 462, 339), (333, 454, 456), (339, 463, 340), (331, 455, 454), (340, 464, 341), (335, 457, 458), (341, 465, 342), (334, 456, 457), (462, 479, 463), (454, 471, 470), (463, 480, 464), (458, 473, 474), (464, 481, 465), (457, 472, 473), (466, 481, 482), (459, 474, 475), (467, 482, 483), (460, 475, 476), (468, 483, 484), (461, 476, 477), (468, 485, 469), (461, 478, 462), (456, 470, 472), (484, 501, 485), (478, 493, 494), (470, 488, 472), (479, 494, 495), (471, 486, 470), (480, 495, 496), (473, 490, 474), (481, 590, 591), (472, 489, 473), (481, 498, 482), (474, 491, 475), (482, 499, 483), (475, 492, 476), (484, 499, 500), (476, 493, 477), (491, 508, 492), (500, 515, 516), (492, 509, 493), (501, 516, 517), (494, 509, 510), (486, 504, 488), (495, 510, 511), (487, 502, 486), (496, 511, 512), (489, 506, 490), (497, 512, 513), (488, 505, 489), (497, 514, 498), (490, 507, 491), (498, 515, 499), (513, 530, 514), (506, 523, 507), (514, 531, 515), (507, 524, 508), (516, 531, 532), (508, 525, 509), (517, 532, 533), (510, 525, 526), (502, 520, 504), (511, 526, 527), (503, 518, 502), (512, 527, 528), (505, 522, 506), (513, 528, 529), (504, 521, 505), (525, 535, 536), (523, 535, 524), (529, 539, 540), (528, 538, 539), (527, 537, 538), (539, 544, 540), (539, 542, 543), (538, 541, 542), (525, 537, 526), (537, 536, 541), (531, 550, 549), (549, 552, 551), (546, 530, 561), (530, 547, 531), (553, 554, 556), (551, 555, 554), (556, 557, 559), (555, 557, 554), (532, 547, 531), (564, 563, 565), (568, 566, 569), (565, 568, 569), (564, 567, 562), (564, 569, 566), (563, 567, 568), (562, 571, 570), (570, 573, 572), (573, 574, 572), (574, 577, 576), (576, 579, 578), (508, 583, 582), (507, 582, 581), (506, 581, 580), (580, 578, 506), (532, 585, 586), (500, 587, 484), (588, 516, 500), (590, 596, 594), (480, 592, 590), (496, 593, 592), (497, 591, 593), (595, 596, 597), (591, 594, 595), (591, 597, 593), (593, 596, 592), (598, 601, 600), (373, 598, 372), (388, 601, 389), (388, 598, 600), (394, 602, 603), (394, 605, 410), (446, 609, 608), (427, 608, 607), (410, 607, 606), (467, 611, 483), (587, 483, 484), (483, 587, 611), (612, 615, 613), (615, 618, 619), (618, 617, 619), (616, 613, 617), (618, 612, 616), (615, 617, 613), (344, 621, 467), (344, 623, 622), (361, 625, 624), (394, 626, 378), (626, 377, 378), (377, 626, 625), (624, 360, 361), (630, 631, 632), (632, 635, 636), (636, 633, 634), (634, 629, 630), (635, 629, 633), (632, 634, 630), (637, 640, 638), (640, 643, 644), (644, 641, 642), (642, 637, 638), (643, 637, 641), (640, 642, 638), (646, 647, 648), (648, 651, 652), (652, 649, 650), (650, 645, 646), (651, 645, 649), (648, 650, 646), (410, 653, 394), (394, 655, 627), (655, 653, 654), (560, 586, 547), (427, 656, 657), (453, 658, 659), (446, 660, 661), (15, 14, 345, 346), (30, 31, 362, 361), (14, 30, 361, 345), (199, 230, 561, 530), (17, 1, 332, 348), (31, 47, 378, 362), (33, 17, 348, 364), (49, 33, 364, 380), (65, 49, 380, 396), (83, 65, 396, 414), (82, 83, 414, 413), (81, 82, 413, 412), (80, 84, 415, 411), (84, 81, 412, 415), (85, 80, 411, 416), (102, 103, 434, 433), (103, 104, 435, 434), (104, 105, 436, 435), (105, 106, 437, 436), (85, 102, 433, 416), (106, 107, 438, 437), (109, 91, 422, 440), (110, 111, 442, 441), (110, 116, 447, 441), (116, 109, 440, 447), (117, 91, 422, 448), (107, 117, 448, 438), (111, 119, 450, 442), (121, 122, 453, 452), (120, 121, 452, 451), (119, 120, 451, 450), (138, 15, 346, 469), (1, 124, 455, 332), (124, 140, 471, 455), (154, 138, 469, 485), (170, 154, 485, 501), (140, 156, 487, 471), (186, 170, 501, 517), (156, 172, 503, 487), (187, 189, 520, 518), (188, 187, 518, 519), (190, 191, 522, 521), (189, 190, 521, 520), (198, 199, 530, 529), (201, 202, 533, 532), (202, 186, 517, 533), (172, 188, 519, 503), (203, 204, 535, 534), (204, 205, 536, 535), (209, 198, 529, 540), (210, 211, 542, 541), (211, 212, 543, 542), (212, 213, 544, 543), (205, 210, 541, 536), (191, 203, 534, 522), (230, 215, 546, 561), (217, 209, 540, 548), (213, 217, 548, 544), (218, 200, 531, 549), (220, 218, 549, 551), (219, 221, 552, 550), (222, 220, 551, 553), (225, 222, 553, 556), (221, 224, 555, 552), (227, 226, 557, 558), (226, 228, 559, 557), (228, 225, 556, 559), (224, 227, 558, 555), (215, 219, 550, 546), (232, 240, 571, 563), (239, 231, 562, 570), (240, 242, 573, 571), (241, 239, 570, 572), (242, 244, 575, 573), (243, 241, 572, 574), (245, 243, 574, 576), (244, 246, 577, 575), (247, 245, 576, 578), (248, 247, 578, 579), (246, 248, 579, 577), (250, 249, 580, 581), (251, 250, 581, 582), (252, 251, 582, 583), (178, 252, 583, 509), (253, 247, 578, 584), (247, 175, 506, 578), (249, 253, 584, 580), (254, 255, 586, 585), (257, 258, 589, 588), (257, 254, 585, 588), (271, 272, 603, 602), (272, 63, 394, 603), (47, 271, 602, 378), (273, 274, 605, 604), (274, 79, 410, 605), (63, 273, 604, 394), (276, 275, 606, 607), (277, 276, 607, 608), (278, 277, 608, 609), (122, 278, 609, 453), (275, 79, 410, 606), (279, 280, 611, 610), (136, 279, 610, 467), (258, 280, 611, 589), (289, 290, 621, 620), (13, 289, 620, 344), (290, 136, 467, 621), (292, 291, 622, 623), (291, 13, 344, 622), (294, 293, 624, 625), (296, 297, 628, 627), (297, 294, 625, 628), (293, 292, 623, 624), (79, 323, 654, 410), (323, 324, 655, 654), (324, 296, 627, 655), (255, 216, 547, 586), (325, 326, 657, 656), (79, 325, 656, 410), (326, 96, 427, 657), (327, 328, 659, 658), (115, 327, 658, 446), (328, 122, 453, 659), (329, 330, 661, 660), (96, 329, 660, 427), (330, 115, 446, 661), (51, 35, 662, 663), (411, 399, 664, 665), (51, 68, 667, 666), (668, 670, 671, 669), (675, 672, 676, 679), (670, 668, 673, 672), (671, 670, 672, 675), (668, 669, 674, 673), (669, 671, 675, 674), (677, 678, 679, 676), (673, 674, 678, 677), (674, 675, 679, 678), (672, 673, 677, 676), (674, 678, 682, 680), (679, 675, 681, 683), (675, 674, 680, 681), (675, 681, 686, 685), (672, 675, 685, 684), (677, 678, 688, 687)])
_k = {(14, 15): 1.0, (30, 31): 1.0, (14, 30): 1.0, (199, 230): 1.0, (1, 17): 1.0, (31, 47): 1.0, (17, 33): 1.0, (33, 49): 1.0, (49, 65): 1.0, (65, 83): 1.0, (82, 83): 1.0, (81, 82): 1.0, (80, 84): 1.0, (81, 84): 1.0, (80, 85): 1.0, (102, 103): 1.0, (103, 104): 1.0, (104, 105): 1.0, (105, 106): 1.0, (85, 102): 1.0, (106, 107): 1.0, (91, 109): 1.0, (110, 111): 1.0, (110, 116): 1.0, (109, 116): 1.0, (91, 117): 1.0, (107, 117): 1.0, (111, 119): 1.0, (121, 122): 1.0, (120, 121): 1.0, (119, 120): 1.0, (15, 138): 1.0, (1, 124): 1.0, (124, 140): 1.0, (138, 154): 1.0, (154, 170): 1.0, (140, 156): 1.0, (170, 186): 1.0, (156, 172): 1.0, (187, 189): 1.0, (187, 188): 1.0, (190, 191): 1.0, (189, 190): 1.0, (198, 199): 1.0, (201, 202): 1.0, (186, 202): 1.0, (172, 188): 1.0, (203, 204): 1.0, (204, 205): 1.0, (198, 209): 1.0, (210, 211): 1.0, (211, 212): 1.0, (212, 213): 1.0, (205, 210): 1.0, (191, 203): 1.0, (215, 230): 1.0, (209, 217): 1.0, (213, 217): 1.0, (200, 218): 1.0, (218, 220): 1.0, (219, 221): 1.0, (220, 222): 1.0, (222, 225): 1.0, (221, 224): 1.0, (226, 227): 1.0, (226, 228): 1.0, (225, 228): 1.0, (224, 227): 1.0, (215, 219): 1.0, (232, 240): 1.0, (231, 239): 1.0, (240, 242): 1.0, (239, 241): 1.0, (242, 244): 1.0, (241, 243): 1.0, (243, 245): 1.0, (244, 246): 1.0, (245, 247): 1.0, (247, 248): 1.0, (246, 248): 1.0, (249, 250): 1.0, (250, 251): 1.0, (251, 252): 1.0, (178, 252): 1.0, (247, 253): 1.0, (175, 247): 1.0, (249, 253): 1.0, (254, 255): 1.0, (257, 258): 1.0, (254, 257): 1.0, (271, 272): 1.0, (63, 272): 1.0, (47, 271): 1.0, (273, 274): 1.0, (79, 274): 1.0, (63, 273): 1.0, (275, 276): 1.0, (276, 277): 1.0, (277, 278): 1.0, (122, 278): 1.0, (79, 275): 1.0, (279, 280): 1.0, (136, 279): 1.0, (258, 280): 1.0, (289, 290): 1.0, (13, 289): 1.0, (136, 290): 1.0, (291, 292): 1.0, (13, 291): 1.0, (293, 294): 1.0, (296, 297): 1.0, (294, 297): 1.0, (292, 293): 1.0, (79, 323): 1.0, (323, 324): 1.0, (296, 324): 1.0, (216, 255): 1.0, (325, 326): 1.0, (79, 325): 1.0, (96, 326): 1.0, (327, 328): 1.0, (115, 327): 1.0, (122, 328): 1.0, (329, 330): 1.0, (96, 329): 1.0, (115, 330): 1.0, (345, 346): 1.0, (361, 362): 1.0, (345, 361): 1.0, (530, 561): 1.0, (332, 348): 1.0, (362, 378): 1.0, (348, 364): 1.0, (364, 380): 1.0, (380, 396): 1.0, (396, 414): 1.0, (413, 414): 1.0, (412, 413): 1.0, (411, 415): 1.0, (412, 415): 1.0, (411, 416): 1.0, (433, 434): 1.0, (434, 435): 1.0, (435, 436): 1.0, (436, 437): 1.0, (416, 433): 1.0, (437, 438): 1.0, (422, 440): 1.0, (441, 442): 1.0, (441, 447): 1.0, (440, 447): 1.0, (422, 448): 1.0, (438, 448): 1.0, (442, 450): 1.0, (452, 453): 1.0, (451, 452): 1.0, (450, 451): 1.0, (346, 469): 1.0, (332, 455): 1.0, (455, 471): 1.0, (469, 485): 1.0, (485, 501): 1.0, (471, 487): 1.0, (501, 517): 1.0, (487, 503): 1.0, (518, 520): 1.0, (518, 519): 1.0, (521, 522): 1.0, (520, 521): 1.0, (529, 530): 1.0, (532, 533): 1.0, (517, 533): 1.0, (503, 519): 1.0, (534, 535): 1.0, (535, 536): 1.0, (529, 540): 1.0, (541, 542): 1.0, (542, 543): 1.0, (543, 544): 1.0, (536, 541): 1.0, (522, 534): 1.0, (546, 561): 1.0, (540, 548): 1.0, (544, 548): 1.0, (531, 549): 1.0, (549, 551): 1.0, (550, 552): 1.0, (551, 553): 1.0, (553, 556): 1.0, (552, 555): 1.0, (557, 558): 1.0, (557, 559): 1.0, (556, 559): 1.0, (555, 558): 1.0, (546, 550): 1.0, (563, 571): 1.0, (562, 570): 1.0, (571, 573): 1.0, (570, 572): 1.0, (573, 575): 1.0, (572, 574): 1.0, (574, 576): 1.0, (575, 577): 1.0, (576, 578): 1.0, (578, 579): 1.0, (577, 579): 1.0, (580, 581): 1.0, (581, 582): 1.0, (582, 583): 1.0, (509, 583): 1.0, (578, 584): 1.0, (506, 578): 1.0, (580, 584): 1.0, (585, 586): 1.0, (588, 589): 1.0, (585, 588): 1.0, (602, 603): 1.0, (394, 603): 1.0, (378, 602): 1.0, (604, 605): 1.0, (410, 605): 1.0, (394, 604): 1.0, (606, 607): 1.0, (607, 608): 1.0, (608, 609): 1.0, (453, 609): 1.0, (410, 606): 1.0, (610, 611): 1.0, (467, 610): 1.0, (589, 611): 1.0, (620, 621): 1.0, (344, 620): 1.0, (467, 621): 1.0, (622, 623): 1.0, (344, 622): 1.0, (624, 625): 1.0, (627, 628): 1.0, (625, 628): 1.0, (623, 624): 1.0, (410, 654): 1.0, (654, 655): 1.0, (627, 655): 1.0, (547, 586): 1.0, (656, 657): 1.0, (410, 656): 1.0, (427, 657): 1.0, (658, 659): 1.0, (446, 658): 1.0, (453, 659): 1.0, (660, 661): 1.0, (427, 660): 1.0, (446, 661): 1.0, (1, 332): 1.0, (13, 344): 1.0, (14, 345): 1.0, (15, 346): 1.0, (17, 348): 1.0, (30, 361): 1.0, (31, 362): 1.0, (33, 364): 1.0, (47, 378): 1.0, (49, 380): 1.0, (63, 394): 1.0, (65, 396): 1.0, (79, 410): 1.0, (80, 411): 1.0, (81, 412): 1.0, (82, 413): 1.0, (83, 414): 1.0, (84, 415): 1.0, (85, 416): 1.0, (91, 422): 1.0, (96, 427): 1.0, (102, 433): 1.0, (103, 434): 1.0, (104, 435): 1.0, (105, 436): 1.0, (106, 437): 1.0, (107, 438): 1.0, (109, 440): 1.0, (110, 441): 1.0, (111, 442): 1.0, (115, 446): 1.0, (116, 447): 1.0, (117, 448): 1.0, (119, 450): 1.0, (120, 451): 1.0, (121, 452): 1.0, (122, 453): 1.0, (124, 455): 1.0, (136, 467): 1.0, (138, 469): 1.0, (140, 471): 1.0, (154, 485): 1.0, (156, 487): 1.0, (170, 501): 1.0, (172, 503): 1.0, (175, 506): 1.0, (178, 509): 1.0, (186, 517): 1.0, (187, 518): 1.0, (188, 519): 1.0, (189, 520): 1.0, (190, 521): 1.0, (191, 522): 1.0, (198, 529): 1.0, (199, 530): 1.0, (200, 531): 1.0, (201, 532): 1.0, (202, 533): 1.0, (203, 534): 1.0, (204, 535): 1.0, (205, 536): 1.0, (209, 540): 1.0, (210, 541): 1.0, (211, 542): 1.0, (212, 543): 1.0, (213, 544): 1.0, (215, 546): 1.0, (216, 547): 1.0, (217, 548): 1.0, (218, 549): 1.0, (219, 550): 1.0, (220, 551): 1.0, (221, 552): 1.0, (222, 553): 1.0, (224, 555): 1.0, (225, 556): 1.0, (226, 557): 1.0, (227, 558): 1.0, (228, 559): 1.0, (230, 561): 1.0, (231, 562): 1.0, (232, 563): 1.0, (239, 570): 1.0, (240, 571): 1.0, (241, 572): 1.0, (242, 573): 1.0, (243, 574): 1.0, (244, 575): 1.0, (245, 576): 1.0, (246, 577): 1.0, (247, 578): 1.0, (248, 579): 1.0, (249, 580): 1.0, (250, 581): 1.0, (251, 582): 1.0, (252, 583): 1.0, (253, 584): 1.0, (254, 585): 1.0, (255, 586): 1.0, (257, 588): 1.0, (258, 589): 1.0, (271, 602): 1.0, (272, 603): 1.0, (273, 604): 1.0, (274, 605): 1.0, (275, 606): 1.0, (276, 607): 1.0, (277, 608): 1.0, (278, 609): 1.0, (279, 610): 1.0, (280, 611): 1.0, (289, 620): 1.0, (290, 621): 1.0, (291, 622): 1.0, (292, 623): 1.0, (293, 624): 1.0, (294, 625): 1.0, (296, 627): 1.0, (297, 628): 1.0, (323, 654): 1.0, (324, 655): 1.0, (325, 656): 1.0, (326, 657): 1.0, (327, 658): 1.0, (328, 659): 1.0, (329, 660): 1.0, (330, 661): 1.0}
me_outerhull.attributes.new('crease_edge', 'FLOAT', 'EDGE').data.foreach_set('value', [_k.get((min(e.vertices), max(e.vertices)), 0.0) for e in me_outerhull.edges])
me_outerhull.use_remesh_preserve_volume = False
me_outerhull.use_remesh_preserve_attributes = False
me_outerhull.use_mirror_vertex_groups = False
me_outerhull.update()

# ---- objects
ob_hull = bpy.data.objects.new('Hull', me_outerhull)

# ---- transforms, parenting, visibility, modifiers, constraints
ob_hull.location = (0.0, 0.0, 0.0)
ob_hull.rotation_euler = (1.571, -0.0, 0.0)
ob_hull.lineart.crease_threshold = 0.0
_m = ob_hull.modifiers.new('Mirror', 'MIRROR')
_m.merge_threshold = 0.6048

# ---- collection membership
col_collection_1.objects.link(ob_hull)

# ---- scene / render settings (as saved in the file)
scene.frame_start = 1; scene.frame_end = 250; scene.frame_set(0)
scene.render.engine = 'BLENDER_EEVEE_NEXT'
scene.render.resolution_percentage = 50
scene.render.dither_intensity = 0.0
scene.cycles.use_denoising = False
scene.cycles.samples = 128
scene.cycles.sampling_pattern = 'TABULATED_SOBOL'
scene.cycles.use_adaptive_sampling = False
scene.cycles.use_light_tree = False
scene.cycles.blur_glossy = 0.0
scene.cycles.sample_clamp_indirect = 0.0
scene.view_settings.view_transform = 'Standard'
bpy.context.view_layer.update()

# ---- added for rendering (the .blend has no active camera and no usable light): camera, sun
cam_auto = bpy.data.cameras.new('AutoCamera')
cam_auto.lens = 50.0
cam_auto.sensor_width = 36.0
cam_auto.clip_end = 1000.0
ob_auto_camera = bpy.data.objects.new('AutoCamera', cam_auto)
scene.collection.objects.link(ob_auto_camera)
ob_auto_camera.location = (22.7309, -29.4156, 20.2876)
ob_auto_camera.rotation_euler = (1.09748, -7.21219e-08, 0.694738)
scene.camera = ob_auto_camera
light_auto_sun = bpy.data.lights.new('AutoSun', 'SUN')
light_auto_sun.energy = 3.0
light_auto_sun.angle = 0.0523599
ob_auto_sun = bpy.data.objects.new('AutoSun', light_auto_sun)
scene.collection.objects.link(ob_auto_sun)
ob_auto_sun.rotation_euler = (0.872665, 0.174533, 0.523599)
bpy.context.view_layer.update()
